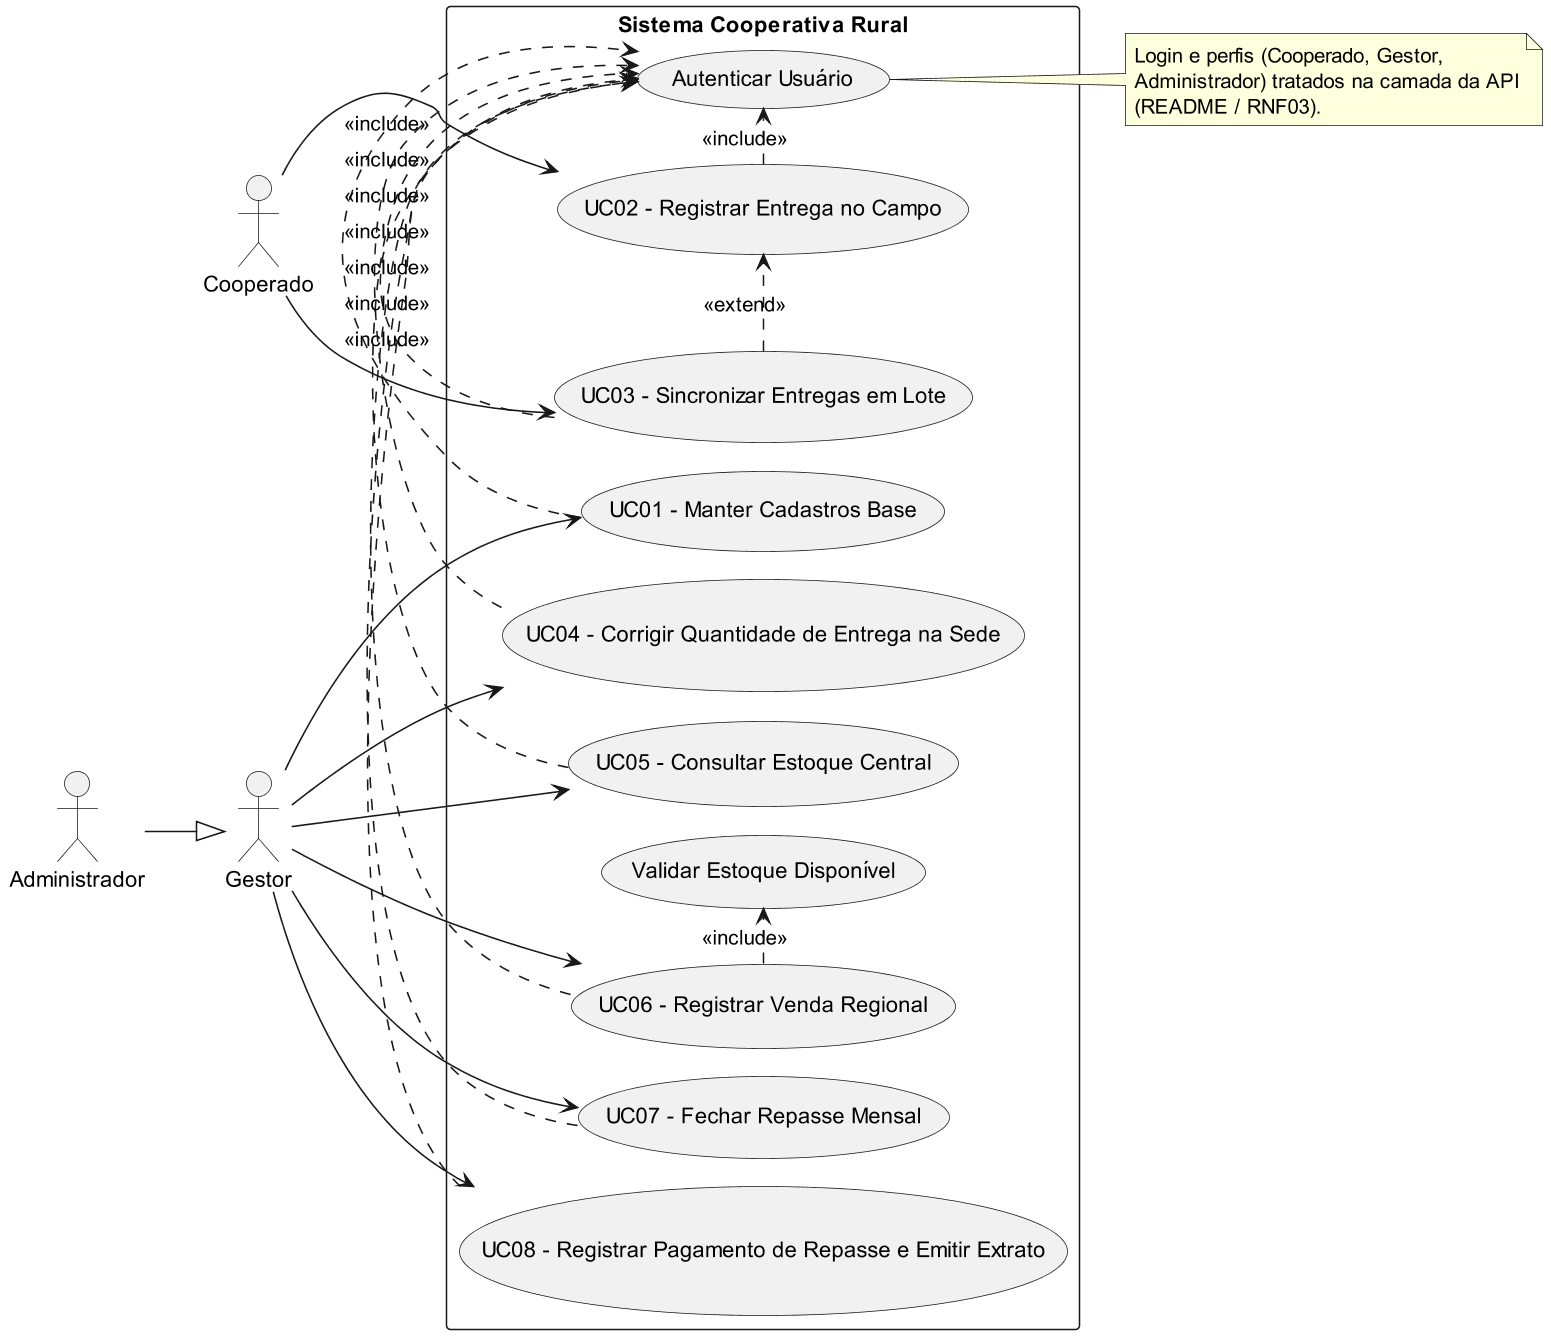

The diagram above was rendered by PlantUML. Its source (embedded in the PNG):
@startuml
!pragma layout smetana
skinparam dpi 150
left to right direction

actor "Cooperado" as Cooperado
actor "Gestor" as Gestor
actor "Administrador" as Administrador

Administrador --|> Gestor

rectangle "Sistema Cooperativa Rural" {
  usecase "UC01 - Manter Cadastros Base" as UC01
  usecase "UC02 - Registrar Entrega no Campo" as UC02
  usecase "UC03 - Sincronizar Entregas em Lote" as UC03
  usecase "UC04 - Corrigir Quantidade de Entrega na Sede" as UC04
  usecase "UC05 - Consultar Estoque Central" as UC05
  usecase "UC06 - Registrar Venda Regional" as UC06
  usecase "UC07 - Fechar Repasse Mensal" as UC07
  usecase "UC08 - Registrar Pagamento de Repasse e Emitir Extrato" as UC08

  usecase "Autenticar Usuário" as UA
  usecase "Validar Estoque Disponível" as VE
}

Cooperado --> UC02
Cooperado --> UC03
Gestor --> UC01
Gestor --> UC04
Gestor --> UC05
Gestor --> UC06
Gestor --> UC07
Gestor --> UC08

UC03 .> UC02 : <<extend>>
UC01 .> UA : <<include>>
UC02 .> UA : <<include>>
UC03 .> UA : <<include>>
UC04 .> UA : <<include>>
UC05 .> UA : <<include>>
UC06 .> UA : <<include>>
UC07 .> UA : <<include>>
UC08 .> UA : <<include>>
UC06 .> VE : <<include>>

note right of UA
  Login e perfis (Cooperado, Gestor,
  Administrador) tratados na camada da API
  (README / RNF03).
end note

@enduml